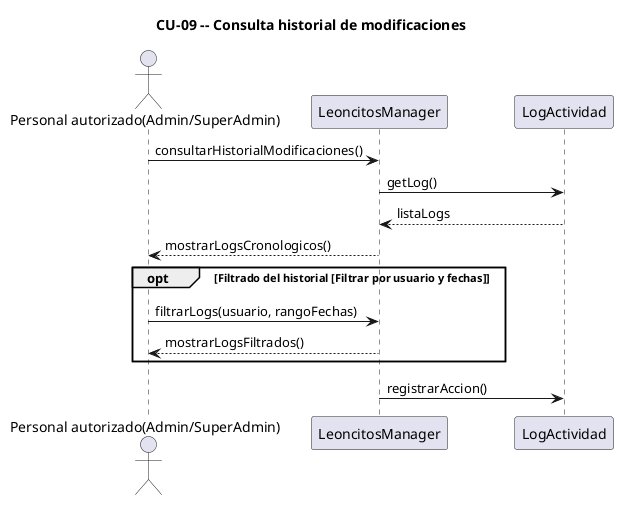

The diagram above was rendered by PlantUML. Its source (embedded in the PNG):
@startuml
title CU-09 -- Consulta historial de modificaciones

actor "Personal autorizado(Admin/SuperAdmin)"
participant "LeoncitosManager"
participant "LogActividad"

"Personal autorizado(Admin/SuperAdmin)" -> "LeoncitosManager" : consultarHistorialModificaciones()
"LeoncitosManager" -> "LogActividad" : getLog()
"LogActividad" --> "LeoncitosManager" : listaLogs
"LeoncitosManager" --> "Personal autorizado(Admin/SuperAdmin)" : mostrarLogsCronologicos()

opt Filtrado del historial [Filtrar por usuario y fechas]
    "Personal autorizado(Admin/SuperAdmin)" -> "LeoncitosManager" : filtrarLogs(usuario, rangoFechas)
    "LeoncitosManager" --> "Personal autorizado(Admin/SuperAdmin)" : mostrarLogsFiltrados()
end

"LeoncitosManager" -> "LogActividad" : registrarAccion()

@enduml